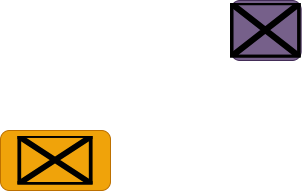

The diagram above was exported from draw.io. Its source (the exported page's mxGraphModel, read from the mxfile embedded in the PNG):
<mxGraphModel dx="913" dy="280" grid="1" gridSize="10" guides="1" tooltips="1" connect="1" arrows="1" fold="1" page="1" pageScale="1" pageWidth="850" pageHeight="1100" math="0" shadow="0">
  <root>
    <mxCell id="0" />
    <mxCell id="1" parent="0" />
    <mxCell id="5" value="" style="group" parent="1" vertex="1" connectable="0">
      <mxGeometry x="210" y="180" width="110" height="60" as="geometry" />
    </mxCell>
    <mxCell id="6" value="" style="rounded=1;whiteSpace=wrap;html=1;fillColor=#f0a30a;strokeColor=#BD7000;fontColor=#ffffff;" parent="5" vertex="1">
      <mxGeometry width="110" height="60" as="geometry" />
    </mxCell>
    <mxCell id="7" value="" style="shape=image;verticalLabelPosition=bottom;labelBackgroundColor=#ffffff;verticalAlign=top;aspect=fixed;imageAspect=0;image=https://upload.wikimedia.org/wikipedia/commons/thumb/5/59/Open_vSwitch_Logo.svg/1280px-Open_vSwitch_Logo.svg.png;" parent="5" vertex="1">
      <mxGeometry x="17.420000000000016" y="5.5" width="75.16" height="49" as="geometry" />
    </mxCell>
    <mxCell id="13" value="" style="group" parent="1" vertex="1" connectable="0">
      <mxGeometry x="440" y="50" width="70.62" height="60" as="geometry" />
    </mxCell>
    <mxCell id="11" value="" style="rounded=1;whiteSpace=wrap;html=1;fillColor=#76608a;strokeColor=#432D57;fontColor=#ffffff;" parent="13" vertex="1">
      <mxGeometry x="0.6200000000000045" width="70" height="60" as="geometry" />
    </mxCell>
    <mxCell id="12" value="" style="shape=image;verticalLabelPosition=bottom;labelBackgroundColor=#ffffff;verticalAlign=top;aspect=fixed;imageAspect=0;image=https://ryu-sdn.org/css/images/LogoSet02.png;" parent="13" vertex="1">
      <mxGeometry y="2.5" width="70.62" height="55" as="geometry" />
    </mxCell>
  </root>
</mxGraphModel>